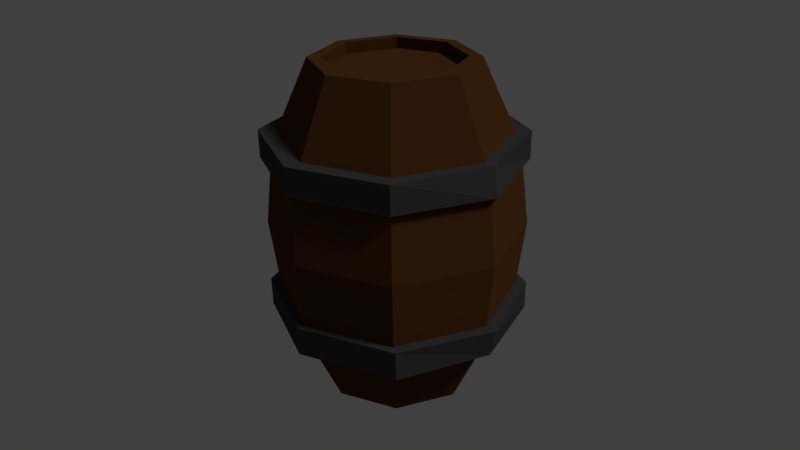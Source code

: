 # Source: barrel3.blend  (saved by Blender 2.77.0; exported with 4.5.12 LTS)
import bpy
from mathutils import Matrix  # noqa: F401  (used for matrix-valued properties, if any)

bpy.ops.wm.read_factory_settings(use_empty=True)
scene = bpy.context.scene
scene.name = 'Scene'

# ---- collections
col_collection_1 = bpy.data.collections.new('Collection 1'); scene.collection.children.link(col_collection_1)

# ---- materials (node trees are filled in below, after node groups)
mat_barrelcolor6 = bpy.data.materials.new('barrelColor6')
mat_barrelcolor6.alpha_threshold = 0.0
mat_barrelcolor6.pass_index = 57
mat_barrelcolor6.diffuse_color = (0.2086, 0.08866, 0.0185, 1.0)
mat_barrelcolor6.specular_color = (0.01002, 0.01002, 0.01002)
mat_barrelcolor6.roughness = 0.5
mat_barrelcolor5 = bpy.data.materials.new('barrelColor5')
mat_barrelcolor5.alpha_threshold = 0.0
mat_barrelcolor5.diffuse_color = (0.05286, 0.05286, 0.05286, 1.0)
mat_barrelcolor5.specular_color = (0.01885, 0.01885, 0.01885)
mat_barrelcolor5.roughness = 0.5

# ---- material node trees
mat_barrelcolor6.use_nodes = True; mat_barrelcolor6.node_tree.nodes.clear()
_N = mat_barrelcolor6.node_tree.nodes; _L = mat_barrelcolor6.node_tree.links
n0 = _N.new('ShaderNodeOutputMaterial'); n0.name = 'Material Output'; n0.location = (300, 300)
n1 = _N.new('ShaderNodeBsdfDiffuse'); n1.name = 'Diffuse BSDF'; n1.location = (10, 300)
n1.inputs[0].default_value = (0.09874, 0.03778, 0.01149, 1.0)
n1.inputs[1].default_value = 0.4342
_L.new(n1.outputs[0], n0.inputs[0])
n0.is_active_output = True
mat_barrelcolor5.use_nodes = True; mat_barrelcolor5.node_tree.nodes.clear()
_N = mat_barrelcolor5.node_tree.nodes; _L = mat_barrelcolor5.node_tree.links
n0 = _N.new('ShaderNodeOutputMaterial'); n0.name = 'Material Output'; n0.location = (300, 300)
n1 = _N.new('ShaderNodeBsdfDiffuse'); n1.name = 'Diffuse BSDF'; n1.location = (10, 300)
n1.inputs[0].default_value = (0.05345, 0.05345, 0.05345, 1.0)
_L.new(n1.outputs[0], n0.inputs[0])
n0.is_active_output = True

# ---- world
world_world = bpy.data.worlds.new('World'); scene.world = world_world
world_world.color = (0.05088, 0.05088, 0.05088)
world_world.use_sun_shadow = False
world_world.sun_shadow_jitter_overblur = 0.0
world_world.cycles.sampling_method = 'MANUAL'

# ---- cameras
cam_camera = bpy.data.cameras.new('Camera')
cam_camera.clip_end = 100.0
cam_camera.lens = 35.0
cam_camera.sensor_width = 32.0
cam_camera.sensor_height = 18.0
cam_camera.ortho_scale = 7.314
cam_camera.dof.focus_distance = 0.0

# ---- lights
light_lamp = bpy.data.lights.new('Lamp', 'SUN')
light_lamp.transmission_factor = 0.0
light_lamp.cutoff_distance = 30.0
light_lamp.angle = 0.1993
light_lamp.energy = 1.0
light_lamp.shadow_buffer_clip_start = 1.001
light_lamp.shadow_soft_size = 0.1
light_lamp.shadow_cascade_max_distance = 1000.0

# ---- meshes
me_cylinder = bpy.data.meshes.new('Cylinder')
me_cylinder.from_pydata([(0.0, 1.0, -1.0), (0.0, 1.0, 3.152), (0.7071, 0.7071, -1.0), (0.7071, 0.7071, 3.152), (1.0, -4.371e-08, -1.0), (1.0, -4.371e-08, 3.152), (0.7071, -0.7071, -1.0), (0.7071, -0.7071, 3.152), (-8.742e-08, -1.0, -1.0), (-8.742e-08, -1.0, 3.152), (-0.7071, -0.7071, -1.0), (-0.7071, -0.7071, 3.152), (-1.0, 1.192e-08, -1.0), (-1.0, 1.192e-08, 3.152), (-0.7071, 0.7071, -1.0), (-0.7071, 0.7071, 3.152), (2.486e-08, 1.477, 0.05417), (2.486e-08, 1.477, 2.098), (1.044, 1.044, 2.098), (1.044, 1.044, 0.05417), (1.477, -6.81e-08, 2.098), (1.477, -6.81e-08, 0.05417), (1.044, -1.044, 2.098), (1.044, -1.044, 0.05417), (-1.042e-07, -1.477, 2.098), (-1.042e-07, -1.477, 0.05417), (-1.044, -1.044, 2.098), (-1.044, -1.044, 0.05417), (-1.477, 1.406e-08, 2.098), (-1.477, 1.406e-08, 0.05417), (-1.044, 1.044, 2.098), (-1.044, 1.044, 0.05417), (3.133e-06, 1.596, -0.1127), (3.133e-06, 1.596, 0.2496), (1.169, 1.128, -0.1127), (1.169, 1.128, 0.2496), (1.576, -7.347e-08, -0.1127), (1.654, -7.347e-08, 0.2496), (1.169, -1.128, -0.1127), (1.169, -1.128, 0.2496), (2.988e-06, -1.596, -0.1127), (2.988e-06, -1.596, 0.2496), (-1.169, -1.128, -0.1127), (-1.169, -1.128, 0.2496), (-1.577, 1.53e-08, -0.1127), (-1.654, 1.53e-08, 0.2496), (-1.169, 1.128, -0.1127), (-1.169, 1.128, 0.2496), (-0.02933, 1.596, 1.915), (-0.02933, 1.596, 2.27), (1.122, 1.128, 1.915), (1.122, 1.128, 2.27), (1.598, -5.474e-07, 1.915), (1.523, -5.474e-07, 2.27), (1.122, -1.128, 1.915), (1.122, -1.128, 2.27), (-0.02933, -1.596, 1.915), (-0.02933, -1.596, 2.27), (-1.18, -1.128, 1.915), (-1.18, -1.128, 2.27), (-1.657, -4.586e-07, 1.915), (-1.58, -4.586e-07, 2.27), (-1.18, 1.128, 1.915), (-1.18, 1.128, 2.27), (2.791e-08, 1.598, 1.076), (1.13, 1.13, 1.076), (1.598, -7.371e-08, 1.076), (1.13, -1.13, 1.076), (-1.118e-07, -1.598, 1.076), (-1.13, -1.13, 1.076), (-1.598, 1.522e-08, 1.076), (-1.13, 1.13, 1.076), (-1.159e-09, 0.8445, 3.16), (0.5971, 0.5971, 3.16), (0.8445, -3.575e-08, 3.16), (0.5971, -0.5971, 3.16), (-7.498e-08, -0.8445, 3.16), (-0.5971, -0.5971, 3.16), (-0.8445, 1.123e-08, 3.16), (-0.5971, 0.5971, 3.16), (-1.618e-08, 0.8509, 3.019), (0.6017, 0.6017, 3.019), (0.8509, -3.614e-08, 3.019), (0.6017, -0.6017, 3.019), (-9.058e-08, -0.8509, 3.019), (-0.6017, -0.6017, 3.019), (-0.8509, 1.12e-08, 3.019), (-0.6017, 0.6017, 3.019), (-9.381e-10, 0.8741, -1.0), (0.6181, 0.6181, -1.0), (0.8741, -3.727e-08, -1.0), (0.6181, -0.6181, -1.0), (-7.735e-08, -0.8741, -1.0), (-0.6181, -0.6181, -1.0), (-0.8741, 1.136e-08, -1.0), (-0.6181, 0.6181, -1.0), (-9.381e-10, 0.8741, -0.7671), (0.6181, 0.6181, -0.7671), (0.8741, -3.727e-08, -0.7671), (0.6181, -0.6181, -0.7671), (-7.735e-08, -0.8741, -0.7671), (-0.6181, -0.6181, -0.7671), (-0.8741, 1.136e-08, -0.7671), (-0.6181, 0.6181, -0.7671), (-9.381e-10, 0.8741, -0.7994), (0.6181, 0.6181, -0.7994), (0.8741, -3.727e-08, -0.7994), (0.6181, -0.6181, -0.7994), (-7.735e-08, -0.8741, -0.7994), (-0.6181, -0.6181, -0.7994), (-0.8741, 1.136e-08, -0.7994), (-0.6181, 0.6181, -0.7994)], [], [(17, 1, 3, 18), (18, 3, 5, 20), (20, 5, 7, 22), (22, 7, 9, 24), (24, 9, 11, 26), (26, 11, 13, 28), (9, 7, 75, 76), (28, 13, 15, 30), (30, 15, 1, 17), (14, 0, 88, 95), (14, 31, 16, 0), (71, 30, 17, 64), (12, 29, 31, 14), (70, 28, 30, 71), (10, 27, 29, 12), (69, 26, 28, 70), (8, 25, 27, 10), (68, 24, 26, 69), (6, 23, 25, 8), (67, 22, 24, 68), (4, 21, 23, 6), (66, 20, 22, 67), (2, 19, 21, 4), (65, 18, 20, 66), (0, 16, 19, 2), (64, 17, 18, 65), (32, 33, 35, 34), (34, 35, 37, 36), (36, 37, 39, 38), (38, 39, 41, 40), (40, 41, 43, 42), (42, 43, 45, 44), (35, 33, 47, 45, 43, 41, 39, 37), (44, 45, 47, 46), (46, 47, 33, 32), (32, 34, 36, 38, 40, 42, 44, 46), (48, 49, 51, 50), (50, 51, 53, 52), (52, 53, 55, 54), (54, 55, 57, 56), (56, 57, 59, 58), (58, 59, 61, 60), (51, 49, 63, 61, 59, 57, 55, 53), (60, 61, 63, 62), (62, 63, 49, 48), (48, 50, 52, 54, 56, 58, 60, 62), (16, 64, 65, 19), (19, 65, 66, 21), (21, 66, 67, 23), (23, 67, 68, 25), (25, 68, 69, 27), (27, 69, 70, 29), (29, 70, 71, 31), (31, 71, 64, 16), (74, 73, 81, 82), (15, 13, 78, 79), (5, 3, 73, 74), (11, 9, 76, 77), (1, 15, 79, 72), (3, 1, 72, 73), (7, 5, 74, 75), (13, 11, 77, 78), (81, 80, 87, 86, 85, 84, 83, 82), (79, 78, 86, 87), (77, 76, 84, 85), (75, 74, 82, 83), (73, 72, 80, 81), (72, 79, 87, 80), (78, 77, 85, 86), (76, 75, 83, 84), (90, 91, 99, 98), (0, 2, 89, 88), (4, 6, 91, 90), (10, 12, 94, 93), (6, 8, 92, 91), (12, 14, 95, 94), (2, 4, 90, 89), (8, 10, 93, 92), (102, 103, 111, 110), (88, 89, 97, 96), (95, 88, 96, 103), (93, 94, 102, 101), (91, 92, 100, 99), (89, 90, 98, 97), (94, 95, 103, 102), (92, 93, 101, 100), (104, 105, 106, 107, 108, 109, 110, 111), (100, 101, 109, 108), (98, 99, 107, 106), (96, 97, 105, 104), (103, 96, 104, 111), (101, 102, 110, 109), (99, 100, 108, 107), (97, 98, 106, 105)])
me_cylinder.polygons.foreach_set('material_index', [0, 0, 0, 0, 0, 0, 0, 0, 0, 0, 0, 0, 0, 0, 0, 0, 0, 0, 0, 0, 0, 0, 0, 0, 0, 0, 1, 1, 1, 1, 1, 1, 1, 1, 1, 1, 1, 1, 1, 1, 1, 1, 1, 1, 1, 1, 0, 0, 0, 0, 0, 0, 0, 0, 0, 0, 0, 0, 0, 0, 0, 0, 0, 0, 0, 0, 0, 0, 0, 0, 0, 0, 0, 0, 0, 0, 0, 0, 0, 0, 0, 0, 0, 0, 0, 0, 0, 0, 0, 0, 0, 0, 0, 0])
me_cylinder.materials.append(mat_barrelcolor6)
me_cylinder.materials.append(mat_barrelcolor5)
me_cylinder.use_remesh_preserve_volume = False
me_cylinder.use_remesh_preserve_attributes = False
me_cylinder.use_mirror_vertex_groups = False
me_cylinder.update()

# ---- objects
ob_cylinder = bpy.data.objects.new('Cylinder', me_cylinder)
ob_lamp = bpy.data.objects.new('Lamp', light_lamp)
ob_camera = bpy.data.objects.new('Camera', cam_camera)

# ---- transforms, parenting, visibility, modifiers, constraints
ob_cylinder.location = (0.3884, 0.05443, -0.4966)
ob_cylinder.lineart.crease_threshold = 0.0
ob_lamp.location = (4.351, 1.225, 5.8)
ob_lamp.rotation_euler = (0.6503, 0.05522, 1.866)
ob_lamp.lock_rotations_4d = False
ob_lamp.empty_display_type = 'ARROWS'
ob_lamp.color = (0.0, 0.0, 0.0, 0.0)
ob_lamp.lineart.crease_threshold = 0.0
ob_camera.location = (7.481, -6.508, 5.344)
ob_camera.rotation_euler = (1.109, 0.01082, 0.8149)
ob_camera.lock_rotations_4d = False
ob_camera.empty_display_type = 'ARROWS'
ob_camera.color = (0.0, 0.0, 0.0, 0.0)
ob_camera.display_type = 'WIRE'
ob_camera.lineart.crease_threshold = 0.0

# ---- collection membership
col_collection_1.objects.link(ob_cylinder)
col_collection_1.objects.link(ob_lamp)
col_collection_1.objects.link(ob_camera)

# ---- scene / render settings (as saved in the file)
scene.camera = ob_camera
scene.frame_start = 1; scene.frame_end = 250; scene.frame_set(1)
scene.render.engine = 'CYCLES'
scene.render.resolution_percentage = 50
scene.render.dither_intensity = 0.0
scene.cycles.use_denoising = False
scene.cycles.samples = 128
scene.cycles.sampling_pattern = 'TABULATED_SOBOL'
scene.cycles.light_sampling_threshold = 0.0
scene.cycles.use_adaptive_sampling = False
scene.cycles.use_light_tree = False
scene.cycles.blur_glossy = 0.0
scene.cycles.sample_clamp_indirect = 0.0
scene.view_settings.view_transform = 'Standard'
bpy.context.view_layer.update()
